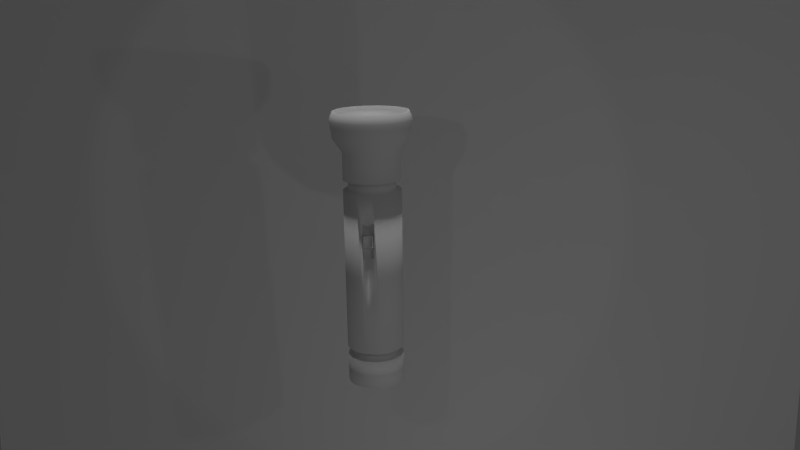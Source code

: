# Source: Linterna.blend  (saved by Blender 2.70.0; exported with 4.5.12 LTS)
import bpy
from mathutils import Matrix  # noqa: F401  (used for matrix-valued properties, if any)

bpy.ops.wm.read_factory_settings(use_empty=True)
scene = bpy.context.scene
scene.name = 'Scene'

# ---- collections
col_collection_1 = bpy.data.collections.new('Collection 1'); scene.collection.children.link(col_collection_1)

# ---- materials (node trees are filled in below, after node groups)
mat_material = bpy.data.materials.new('Material')
mat_material.alpha_threshold = 0.0
mat_material.use_transparent_shadow = False
mat_material.preview_render_type = 'FLAT'
mat_material.roughness = 0.5
mat_material.line_color = (0.0, 0.0, 0.0, 1.0)

# ---- material node trees

# ---- world
world_world = bpy.data.worlds.new('World'); scene.world = world_world
world_world.color = (0.05088, 0.05088, 0.05088)
world_world.use_sun_shadow = False
world_world.sun_shadow_jitter_overblur = 0.0
world_world.cycles.sampling_method = 'MANUAL'
world_world.cycles.sample_map_resolution = 256

# ---- cameras
cam_camera = bpy.data.cameras.new('Camera')
cam_camera.clip_end = 100.0
cam_camera.lens = 35.0
cam_camera.sensor_width = 32.0
cam_camera.sensor_height = 18.0
cam_camera.ortho_scale = 7.314
cam_camera.dof.focus_distance = 0.0
cam_camera.dof.aperture_fstop = 128.0

# ---- lights
light_punto_001 = bpy.data.lights.new('Punto.001', 'POINT')
light_punto_001.transmission_factor = 0.0
light_punto_001.energy = 100.0
light_punto_001.shadow_buffer_clip_start = 0.5
light_punto_001.shadow_soft_size = 0.1
light_punto_001.shadow_maximum_resolution = 0.006
light_punto_001.use_absolute_resolution = True
light_punto_001.cycles.use_multiple_importance_sampling = False
light_sol = bpy.data.lights.new('Sol', 'SUN')
light_sol.transmission_factor = 0.0
light_sol.angle = 0.1993
light_sol.energy = 1.0
light_sol.shadow_buffer_clip_start = 0.5
light_sol.shadow_soft_size = 0.1
light_sol.shadow_cascade_max_distance = 1000.0
light_sol.cycles.use_multiple_importance_sampling = False
light_foco = bpy.data.lights.new('Foco', 'SPOT')
light_foco.transmission_factor = 0.0
light_foco.energy = 100.0
light_foco.shadow_buffer_clip_start = 0.5
light_foco.shadow_soft_size = 0.1
light_foco.shadow_maximum_resolution = 0.006
light_foco.use_absolute_resolution = True
light_foco.cycles.use_multiple_importance_sampling = False
light_punto = bpy.data.lights.new('Punto', 'POINT')
light_punto.transmission_factor = 0.0
light_punto.energy = 100.0
light_punto.shadow_buffer_clip_start = 0.5
light_punto.shadow_soft_size = 0.1
light_punto.shadow_maximum_resolution = 0.006
light_punto.use_absolute_resolution = True
light_punto.cycles.use_multiple_importance_sampling = False

# ---- meshes
me_plano = bpy.data.meshes.new('Plano')
me_plano.from_pydata([(-12.57, -0.3403, -7.554), (9.575, -0.3403, -7.554), (-12.57, 0.9685, 13.74), (9.575, 0.9685, 13.74)], [], [(0, 1, 3, 2)])
me_plano.polygons.foreach_set('use_smooth', [True] * 1)
me_plano.use_remesh_preserve_volume = False
me_plano.use_remesh_preserve_attributes = False
me_plano.use_mirror_vertex_groups = False
me_plano.update()
me_cilindro = bpy.data.meshes.new('Cilindro')
me_cilindro.from_pydata([(0.0, 1.0, -1.0), (0.0, 1.0, 0.003284), (0.1951, 0.9808, -1.0), (0.1951, 0.9808, 0.003284), (0.3827, 0.9239, -1.0), (0.3827, 0.9239, 0.003284), (0.5556, 0.8315, -1.0), (0.5556, 0.8315, 0.003284), (0.7071, 0.7071, -1.0), (0.7071, 0.7071, 0.003284), (0.8315, 0.5556, -1.0), (0.8315, 0.5556, 0.003284), (0.9239, 0.3827, -1.0), (0.9239, 0.3827, 0.003284), (0.9808, 0.1951, -1.0), (0.9808, 0.1951, 0.003284), (1.0, 7.55e-08, -1.0), (1.0, 7.55e-08, 0.003284), (0.9808, -0.1951, -1.0), (0.9808, -0.1951, 0.003284), (0.9239, -0.3827, -1.0), (0.9239, -0.3827, 0.003284), (0.8315, -0.5556, -1.0), (0.8315, -0.5556, 0.003284), (0.7071, -0.7071, -1.0), (0.7071, -0.7071, 0.003284), (0.5556, -0.8315, -1.0), (0.5556, -0.8315, 0.003284), (0.3827, -0.9239, -1.0), (0.3827, -0.9239, 0.003284), (0.1951, -0.9808, -1.0), (0.1951, -0.9808, 0.003284), (-3.258e-07, -1.0, -1.0), (-3.258e-07, -1.0, 0.003284), (-0.1951, -0.9808, -1.0), (-0.1951, -0.9808, 0.003284), (-0.3827, -0.9239, -1.0), (-0.3827, -0.9239, 0.003284), (-0.5556, -0.8315, -1.0), (-0.5556, -0.8315, 0.003284), (-0.7071, -0.7071, -1.0), (-0.7071, -0.7071, 0.003284), (-0.8315, -0.5556, -1.0), (-0.8315, -0.5556, 0.003284), (-0.9239, -0.3827, -1.0), (-0.9239, -0.3827, 0.003284), (-0.9808, -0.1951, -1.0), (-0.9808, -0.1951, 0.003284), (-1.0, 9.656e-07, -1.0), (-1.0, 9.656e-07, 0.003284), (-0.9808, 0.1951, -1.0), (-0.9808, 0.1951, 0.003284), (-0.9239, 0.3827, -1.0), (-0.9239, 0.3827, 0.003284), (-0.8315, 0.5556, -1.0), (-0.8315, 0.5556, 0.003284), (-0.7071, 0.7071, -1.0), (-0.7071, 0.7071, 0.003284), (-0.5556, 0.8315, -1.0), (-0.5556, 0.8315, 0.003284), (-0.3827, 0.9239, -1.0), (-0.3827, 0.9239, 0.003284), (-0.1951, 0.9808, -1.0), (-0.1951, 0.9808, 0.003284), (2.138e-08, 0.8199, 0.003284), (0.16, 0.8042, 0.003284), (0.3138, 0.7575, 0.003284), (0.4555, 0.6818, 0.003284), (0.5798, 0.5798, 0.003284), (0.6818, 0.4555, 0.003284), (0.7575, 0.3138, 0.003284), (0.8042, 0.16, 0.003284), (0.8199, 1.132e-07, 0.003284), (0.8042, -0.16, 0.003284), (0.7575, -0.3138, 0.003284), (0.6818, -0.4555, 0.003284), (0.5798, -0.5798, 0.003284), (0.4555, -0.6818, 0.003284), (0.3138, -0.7575, 0.003284), (0.16, -0.8042, 0.003284), (-2.458e-07, -0.8199, 0.003284), (-0.16, -0.8042, 0.003284), (-0.3138, -0.7575, 0.003284), (-0.4555, -0.6818, 0.003284), (-0.5798, -0.5798, 0.003284), (-0.6818, -0.4555, 0.003284), (-0.7575, -0.3138, 0.003284), (-0.8042, -0.16, 0.003284), (-0.8199, 8.431e-07, 0.003284), (-0.8042, 0.16, 0.003284), (-0.7575, 0.3138, 0.003284), (-0.6818, 0.4555, 0.003284), (-0.5798, 0.5798, 0.003284), (-0.4555, 0.6818, 0.003284), (-0.3138, 0.7575, 0.003284), (-0.16, 0.8042, 0.003284), (2.13e-08, 0.8199, 0.2991), (0.16, 0.8042, 0.2991), (0.3138, 0.7575, 0.2991), (0.4555, 0.6818, 0.2991), (0.5798, 0.5798, 0.2991), (0.6818, 0.4555, 0.2991), (0.7575, 0.3138, 0.2991), (0.8042, 0.16, 0.2991), (0.8199, 1.132e-07, 0.2991), (0.8042, -0.16, 0.2991), (0.7575, -0.3138, 0.2991), (0.6818, -0.4555, 0.2991), (0.5798, -0.5798, 0.2991), (0.4555, -0.6818, 0.2991), (0.3138, -0.7575, 0.2991), (0.16, -0.8042, 0.2991), (-2.459e-07, -0.8199, 0.2991), (-0.16, -0.8042, 0.2991), (-0.3138, -0.7575, 0.2991), (-0.4555, -0.6818, 0.2991), (-0.5798, -0.5798, 0.2991), (-0.6818, -0.4555, 0.2991), (-0.7575, -0.3138, 0.2991), (-0.8042, -0.16, 0.2991), (-0.8199, 8.431e-07, 0.2991), (-0.8042, 0.16, 0.2991), (-0.7575, 0.3138, 0.2991), (-0.6818, 0.4555, 0.2991), (-0.5798, 0.5798, 0.2991), (-0.4555, 0.6818, 0.2991), (-0.3138, 0.7575, 0.2991), (-0.16, 0.8042, 0.2991), (-6.439e-09, 1.009, 0.2991), (0.1969, 0.9897, 0.2991), (0.3862, 0.9323, 0.2991), (0.5606, 0.839, 0.2991), (0.7135, 0.7135, 0.2991), (0.839, 0.5606, 0.2991), (0.9323, 0.3862, 0.2991), (0.9897, 0.1969, 0.2991), (1.009, 6.543e-08, 0.2991), (0.9897, -0.1969, 0.2991), (0.9323, -0.3862, 0.2991), (0.839, -0.5606, 0.2991), (0.7135, -0.7135, 0.2991), (0.5606, -0.839, 0.2991), (0.3862, -0.9323, 0.2991), (0.1969, -0.9897, 0.2991), (-3.352e-07, -1.009, 0.2991), (-0.1969, -0.9897, 0.2991), (-0.3862, -0.9323, 0.2991), (-0.5606, -0.839, 0.2991), (-0.7135, -0.7135, 0.2991), (-0.839, -0.5606, 0.2991), (-0.9323, -0.3862, 0.2991), (-0.9897, -0.1969, 0.2991), (-1.009, 9.636e-07, 0.2991), (-0.9897, 0.1969, 0.2991), (-0.9323, 0.3862, 0.2991), (-0.839, 0.5606, 0.2991), (-0.7135, 0.7135, 0.2991), (-0.5606, 0.839, 0.2991), (-0.3862, 0.9323, 0.2991), (-0.1969, 0.9897, 0.2991), (7.811e-08, 1.009, 5.995), (0.1969, 0.9897, 5.995), (0.3862, 0.9323, 5.995), (0.5606, 0.839, 5.995), (0.7135, 0.7135, 5.995), (0.839, 0.5606, 5.995), (0.9323, 0.3862, 5.995), (0.9897, 0.1969, 5.995), (1.009, 6.543e-08, 5.995), (0.9897, -0.1969, 5.995), (0.9323, -0.3862, 5.995), (0.839, -0.5606, 5.995), (0.7135, -0.7135, 5.995), (0.5606, -0.839, 5.995), (0.3862, -0.9323, 5.995), (0.1969, -0.9897, 5.995), (-2.507e-07, -1.009, 5.995), (-0.1969, -0.9897, 5.995), (-0.3862, -0.9323, 5.995), (-0.5606, -0.839, 5.995), (-0.7135, -0.7135, 5.995), (-0.839, -0.5606, 5.995), (-0.9323, -0.3862, 5.995), (-0.9897, -0.1969, 5.995), (-1.009, 9.636e-07, 5.995), (-0.9897, 0.1969, 5.995), (-0.9323, 0.3862, 5.995), (-0.839, 0.5606, 5.995), (-0.7135, 0.7135, 5.995), (-0.5606, 0.839, 5.995), (-0.3862, 0.9323, 5.995), (-0.1969, 0.9897, 5.995), (1.022e-07, 0.8354, 5.995), (0.163, 0.8193, 5.995), (0.3197, 0.7718, 5.995), (0.4641, 0.6946, 5.995), (0.5907, 0.5907, 5.995), (0.6946, 0.4641, 5.995), (0.7718, 0.3197, 5.995), (0.8193, 0.163, 5.995), (0.8354, 1.08e-07, 5.995), (0.8193, -0.163, 5.995), (0.7718, -0.3197, 5.995), (0.6946, -0.4641, 5.995), (0.5907, -0.5907, 5.995), (0.4641, -0.6946, 5.995), (0.3197, -0.7718, 5.995), (0.163, -0.8193, 5.995), (-1.7e-07, -0.8354, 5.995), (-0.163, -0.8193, 5.995), (-0.3197, -0.7718, 5.995), (-0.4641, -0.6946, 5.995), (-0.5907, -0.5907, 5.995), (-0.6946, -0.4641, 5.995), (-0.7718, -0.3197, 5.995), (-0.8193, -0.163, 5.995), (-0.8354, 8.516e-07, 5.995), (-0.8193, 0.163, 5.995), (-0.7718, 0.3197, 5.995), (-0.6946, 0.4641, 5.995), (-0.5907, 0.5907, 5.995), (-0.4641, 0.6946, 5.995), (-0.3197, 0.7718, 5.995), (-0.163, 0.8193, 5.995), (2.597e-07, 0.8354, 6.356), (0.163, 0.8193, 6.356), (0.3197, 0.7718, 6.356), (0.4641, 0.6946, 6.356), (0.5907, 0.5907, 6.356), (0.6946, 0.4641, 6.356), (0.7718, 0.3197, 6.356), (0.8193, 0.163, 6.356), (0.8354, 1.08e-07, 6.356), (0.8193, -0.163, 6.356), (0.7718, -0.3197, 6.356), (0.6946, -0.4641, 6.356), (0.5907, -0.5907, 6.356), (0.4641, -0.6946, 6.356), (0.3197, -0.7718, 6.356), (0.163, -0.8193, 6.356), (-1.254e-08, -0.8354, 6.356), (-0.163, -0.8193, 6.356), (-0.3197, -0.7718, 6.356), (-0.4641, -0.6946, 6.356), (-0.5907, -0.5907, 6.356), (-0.6946, -0.4641, 6.356), (-0.7718, -0.3197, 6.356), (-0.8193, -0.163, 6.356), (-0.8354, 8.516e-07, 6.356), (-0.8193, 0.163, 6.356), (-0.7718, 0.3197, 6.356), (-0.6946, 0.4641, 6.356), (-0.5907, 0.5907, 6.356), (-0.4641, 0.6946, 6.356), (-0.3197, 0.7718, 6.356), (-0.163, 0.8193, 6.356), (2.463e-07, 1.004, 6.356), (0.1958, 0.9846, 6.356), (0.3842, 0.9274, 6.356), (0.5577, 0.8347, 6.356), (0.7098, 0.7098, 6.356), (0.8347, 0.5577, 6.356), (0.9274, 0.3842, 6.356), (0.9846, 0.1958, 6.356), (1.004, 7.197e-08, 6.356), (0.9846, -0.1958, 6.356), (0.9274, -0.3842, 6.356), (0.8347, -0.5577, 6.356), (0.7098, -0.7098, 6.356), (0.5577, -0.8347, 6.356), (0.3842, -0.9274, 6.356), (0.1958, -0.9846, 6.356), (-8.08e-08, -1.004, 6.356), (-0.1958, -0.9846, 6.356), (-0.3842, -0.9274, 6.356), (-0.5577, -0.8347, 6.356), (-0.7098, -0.7098, 6.356), (-0.8347, -0.5577, 6.356), (-0.9274, -0.3842, 6.356), (-0.9846, -0.1958, 6.356), (-1.004, 9.655e-07, 6.356), (-0.9846, 0.1958, 6.356), (-0.9274, 0.3842, 6.356), (-0.8347, 0.5577, 6.356), (-0.7098, 0.7098, 6.356), (-0.5577, 0.8347, 6.356), (-0.3842, 0.9274, 6.356), (-0.1958, 0.9846, 6.356), (-3.283e-08, 1.004, 7.308), (0.1958, 0.9846, 7.308), (0.3842, 0.9274, 7.308), (0.5577, 0.8347, 7.308), (0.7098, 0.7098, 7.308), (0.8347, 0.5577, 7.308), (0.9274, 0.3842, 7.308), (0.9846, 0.1958, 7.308), (1.004, 7.197e-08, 7.308), (0.9846, -0.1958, 7.308), (0.9274, -0.3842, 7.308), (0.8347, -0.5577, 7.308), (0.7098, -0.7098, 7.308), (0.5577, -0.8347, 7.308), (0.3842, -0.9274, 7.308), (0.1958, -0.9846, 7.308), (-3.599e-07, -1.004, 7.308), (-0.1958, -0.9846, 7.308), (-0.3842, -0.9274, 7.308), (-0.5577, -0.8347, 7.308), (-0.7098, -0.7098, 7.308), (-0.8347, -0.5577, 7.308), (-0.9274, -0.3842, 7.308), (-0.9846, -0.1958, 7.308), (-1.004, 9.655e-07, 7.308), (-0.9846, 0.1958, 7.308), (-0.9274, 0.3842, 7.308), (-0.8347, 0.5577, 7.308), (-0.7098, 0.7098, 7.308), (-0.5577, 0.8347, 7.308), (-0.3842, 0.9274, 7.308), (-0.1958, 0.9846, 7.308), (-5.683e-08, 1.321, 7.777), (0.2577, 1.295, 7.777), (0.5055, 1.22, 7.777), (0.7338, 1.098, 7.777), (0.934, 0.934, 7.777), (1.098, 0.7338, 7.777), (1.22, 0.5055, 7.777), (1.295, 0.2577, 7.777), (1.321, -7.537e-09, 7.777), (1.295, -0.2577, 7.777), (1.22, -0.5055, 7.777), (1.098, -0.7338, 7.777), (0.934, -0.934, 7.777), (0.7338, -1.098, 7.777), (0.5055, -1.22, 7.777), (0.2577, -1.295, 7.777), (-4.872e-07, -1.321, 7.777), (-0.2577, -1.295, 7.777), (-0.5055, -1.22, 7.777), (-0.7338, -1.098, 7.777), (-0.934, -0.934, 7.777), (-1.098, -0.7338, 7.777), (-1.22, -0.5055, 7.777), (-1.295, -0.2577, 7.777), (-1.321, 1.168e-06, 7.777), (-1.295, 0.2577, 7.777), (-1.22, 0.5055, 7.777), (-1.098, 0.7338, 7.777), (-0.934, 0.934, 7.777), (-0.7338, 1.098, 7.777), (-0.5055, 1.22, 7.777), (-0.2577, 1.295, 7.777), (1.378e-07, 1.42, 8.41), (0.277, 1.392, 8.41), (0.5433, 1.312, 8.41), (0.7888, 1.18, 8.41), (1.004, 1.004, 8.41), (1.18, 0.7888, 8.41), (1.312, 0.5433, 8.41), (1.392, 0.277, 8.41), (1.42, -3.236e-08, 8.41), (1.392, -0.277, 8.41), (1.312, -0.5433, 8.41), (1.18, -0.7888, 8.41), (1.004, -1.004, 8.41), (0.7888, -1.18, 8.41), (0.5433, -1.312, 8.41), (0.277, -1.392, 8.41), (-3.248e-07, -1.42, 8.41), (-0.277, -1.392, 8.41), (-0.5433, -1.312, 8.41), (-0.7888, -1.18, 8.41), (-1.004, -1.004, 8.41), (-1.18, -0.7888, 8.41), (-1.312, -0.5433, 8.41), (-1.392, -0.277, 8.41), (-1.42, 1.231e-06, 8.41), (-1.392, 0.277, 8.41), (-1.312, 0.5433, 8.41), (-1.18, 0.7888, 8.41), (-1.004, 1.004, 8.41), (-0.7888, 1.18, 8.41), (-0.5433, 1.312, 8.41), (-0.277, 1.392, 8.41), (1.185e-07, 1.311, 8.688), (0.2558, 1.286, 8.688), (0.5017, 1.211, 8.688), (0.7284, 1.09, 8.688), (0.9271, 0.9271, 8.688), (1.09, 0.7284, 8.688), (1.211, 0.5017, 8.688), (1.286, 0.2558, 8.688), (1.311, -5.34e-09, 8.688), (1.286, -0.2558, 8.688), (1.211, -0.5017, 8.688), (1.09, -0.7284, 8.688), (0.9271, -0.9271, 8.688), (0.7284, -1.09, 8.688), (0.5017, -1.211, 8.688), (0.2558, -1.286, 8.688), (-3.087e-07, -1.311, 8.688), (-0.2558, -1.286, 8.688), (-0.5017, -1.211, 8.688), (-0.7284, -1.09, 8.688), (-0.9271, -0.9271, 8.688), (-1.09, -0.7284, 8.688), (-1.211, -0.5017, 8.688), (-1.286, -0.2558, 8.688), (-1.311, 1.162e-06, 8.688), (-1.286, 0.2558, 8.688), (-1.211, 0.5017, 8.688), (-1.09, 0.7284, 8.688), (-0.9271, 0.9271, 8.688), (-0.7284, 1.09, 8.688), (-0.5017, 1.211, 8.688), (-0.2558, 1.286, 8.688), (1.295e-07, 1.226, 8.688), (0.2392, 1.203, 8.688), (0.4693, 1.133, 8.688), (0.6813, 1.02, 8.688), (0.8671, 0.8671, 8.688), (1.02, 0.6813, 8.688), (1.133, 0.4693, 8.688), (1.203, 0.2392, 8.688), (1.226, 1.403e-08, 8.688), (1.203, -0.2392, 8.688), (1.133, -0.4693, 8.688), (1.02, -0.6813, 8.688), (0.8671, -0.8671, 8.688), (0.6813, -1.02, 8.688), (0.4693, -1.133, 8.688), (0.2392, -1.203, 8.688), (-2.701e-07, -1.226, 8.688), (-0.2392, -1.203, 8.688), (-0.4693, -1.133, 8.688), (-0.6813, -1.02, 8.688), (-0.8671, -0.8671, 8.688), (-1.02, -0.6813, 8.688), (-1.133, -0.4693, 8.688), (-1.203, -0.2392, 8.688), (-1.226, 1.106e-06, 8.688), (-1.203, 0.2392, 8.688), (-1.133, 0.4693, 8.688), (-1.02, 0.6813, 8.688), (-0.8671, 0.8671, 8.688), (-0.6813, 1.02, 8.688), (-0.4693, 1.133, 8.688), (-0.2392, 1.203, 8.688), (1.354e-07, 1.226, 8.58), (0.2392, 1.203, 8.58), (0.4693, 1.133, 8.58), (0.6813, 1.02, 8.58), (0.8671, 0.8671, 8.58), (1.02, 0.6813, 8.58), (1.133, 0.4693, 8.58), (1.203, 0.2392, 8.58), (1.226, 1.403e-08, 8.58), (1.203, -0.2392, 8.58), (1.133, -0.4693, 8.58), (1.02, -0.6813, 8.58), (0.8671, -0.8671, 8.58), (0.6813, -1.02, 8.58), (0.4693, -1.133, 8.58), (0.2392, -1.203, 8.58), (-2.642e-07, -1.226, 8.58), (-0.2392, -1.203, 8.58), (-0.4693, -1.133, 8.58), (-0.6813, -1.02, 8.58), (-0.8671, -0.8671, 8.58), (-1.02, -0.6813, 8.58), (-1.133, -0.4693, 8.58), (-1.203, -0.2392, 8.58), (-1.226, 1.106e-06, 8.58), (-1.203, 0.2392, 8.58), (-1.133, 0.4693, 8.58), (-1.02, 0.6813, 8.58), (-0.8671, 0.8671, 8.58), (-0.6813, 1.02, 8.58), (-0.4693, 1.133, 8.58), (-0.2392, 1.203, 8.58), (-2.653e-07, -1.009, 5.013), (-2.782e-07, -1.009, 3.796), (-0.1969, -0.9897, 3.795), (-0.1969, -0.9897, 5.013), (0.1969, -0.9897, 5.013), (0.1969, -0.9897, 3.796), (-2.653e-07, -0.8972, 5.013), (-2.782e-07, -0.8972, 3.796), (-0.1969, -0.8778, 3.795), (-0.1969, -0.8778, 5.013), (0.1969, -0.8778, 5.013), (0.1969, -0.8778, 3.796), (-0.1683, -1.102, 4.203), (-0.1683, -0.8992, 4.203), (0.1707, -0.8992, 4.203), (0.1707, -1.102, 4.203), (-0.1683, -1.048, 4.605), (-0.1683, -0.8992, 4.605), (0.1707, -0.8992, 4.605), (0.1707, -1.048, 4.605), (-0.1436, -1.098, 4.233), (0.146, -1.098, 4.233), (-0.1436, -1.052, 4.576), (0.146, -1.052, 4.576), (-0.1436, -1.068, 4.233), (0.146, -1.068, 4.233), (-0.1436, -1.023, 4.576), (0.146, -1.023, 4.576)], [], [(0, 1, 3, 2), (2, 3, 5, 4), (4, 5, 7, 6), (6, 7, 9, 8), (8, 9, 11, 10), (10, 11, 13, 12), (12, 13, 15, 14), (14, 15, 17, 16), (16, 17, 19, 18), (18, 19, 21, 20), (20, 21, 23, 22), (22, 23, 25, 24), (24, 25, 27, 26), (26, 27, 29, 28), (28, 29, 31, 30), (30, 31, 33, 32), (32, 33, 35, 34), (34, 35, 37, 36), (36, 37, 39, 38), (38, 39, 41, 40), (40, 41, 43, 42), (42, 43, 45, 44), (44, 45, 47, 46), (46, 47, 49, 48), (48, 49, 51, 50), (50, 51, 53, 52), (52, 53, 55, 54), (54, 55, 57, 56), (56, 57, 59, 58), (58, 59, 61, 60), (61, 59, 93, 94), (62, 63, 1, 0), (60, 61, 63, 62), (0, 2, 4, 6, 8, 10, 12, 14, 16, 18, 20, 22, 24, 26, 28, 30, 32, 34, 36, 38, 40, 42, 44, 46, 48, 50, 52, 54, 56, 58, 60, 62), (94, 93, 125, 126), (53, 51, 89, 90), (45, 43, 85, 86), (37, 35, 81, 82), (3, 1, 64, 65), (29, 27, 77, 78), (13, 11, 69, 70), (21, 19, 73, 74), (5, 3, 65, 66), (59, 57, 92, 93), (51, 49, 88, 89), (43, 41, 84, 85), (35, 33, 80, 81), (19, 17, 72, 73), (27, 25, 76, 77), (11, 9, 68, 69), (1, 63, 95, 64), (57, 55, 91, 92), (49, 47, 87, 88), (41, 39, 83, 84), (9, 7, 67, 68), (33, 31, 79, 80), (17, 15, 71, 72), (25, 23, 75, 76), (63, 61, 94, 95), (55, 53, 90, 91), (47, 45, 86, 87), (39, 37, 82, 83), (23, 21, 74, 75), (7, 5, 66, 67), (31, 29, 78, 79), (15, 13, 70, 71), (126, 125, 157, 158), (90, 89, 121, 122), (86, 85, 117, 118), (82, 81, 113, 114), (70, 69, 101, 102), (66, 65, 97, 98), (78, 77, 109, 110), (74, 73, 105, 106), (95, 94, 126, 127), (91, 90, 122, 123), (87, 86, 118, 119), (83, 82, 114, 115), (75, 74, 106, 107), (71, 70, 102, 103), (67, 66, 98, 99), (79, 78, 110, 111), (64, 95, 127, 96), (92, 91, 123, 124), (88, 87, 119, 120), (84, 83, 115, 116), (80, 79, 111, 112), (76, 75, 107, 108), (72, 71, 103, 104), (68, 67, 99, 100), (93, 92, 124, 125), (89, 88, 120, 121), (85, 84, 116, 117), (81, 80, 112, 113), (65, 64, 96, 97), (77, 76, 108, 109), (73, 72, 104, 105), (69, 68, 100, 101), (158, 157, 189, 190), (122, 121, 153, 154), (118, 117, 149, 150), (114, 113, 145, 146), (98, 97, 129, 130), (110, 109, 141, 142), (106, 105, 137, 138), (102, 101, 133, 134), (127, 126, 158, 159), (123, 122, 154, 155), (119, 118, 150, 151), (115, 114, 146, 147), (103, 102, 134, 135), (99, 98, 130, 131), (111, 110, 142, 143), (107, 106, 138, 139), (96, 127, 159, 128), (124, 123, 155, 156), (120, 119, 151, 152), (116, 115, 147, 148), (108, 107, 139, 140), (104, 103, 135, 136), (100, 99, 131, 132), (112, 111, 143, 144), (125, 124, 156, 157), (121, 120, 152, 153), (117, 116, 148, 149), (113, 112, 144, 145), (109, 108, 140, 141), (105, 104, 136, 137), (101, 100, 132, 133), (97, 96, 128, 129), (190, 189, 221, 222), (154, 153, 185, 186), (150, 149, 181, 182), (146, 145, 482, 483, 177, 178), (142, 141, 173, 174), (138, 137, 169, 170), (134, 133, 165, 166), (130, 129, 161, 162), (159, 158, 190, 191), (155, 154, 186, 187), (151, 150, 182, 183), (147, 146, 178, 179), (131, 130, 162, 163), (143, 142, 174, 175, 484, 485), (139, 138, 170, 171), (135, 134, 166, 167), (128, 159, 191, 160), (156, 155, 187, 188), (152, 151, 183, 184), (148, 147, 179, 180), (136, 135, 167, 168), (132, 131, 163, 164), (485, 484, 490, 491), (140, 139, 171, 172), (157, 156, 188, 189), (153, 152, 184, 185), (149, 148, 180, 181), (484, 480, 486, 490), (141, 140, 172, 173), (137, 136, 168, 169), (133, 132, 164, 165), (129, 128, 160, 161), (222, 221, 253, 254), (186, 185, 217, 218), (182, 181, 213, 214), (178, 177, 209, 210), (174, 173, 205, 206), (170, 169, 201, 202), (166, 165, 197, 198), (162, 161, 193, 194), (191, 190, 222, 223), (187, 186, 218, 219), (183, 182, 214, 215), (179, 178, 210, 211), (175, 174, 206, 207), (171, 170, 202, 203), (167, 166, 198, 199), (163, 162, 194, 195), (160, 191, 223, 192), (188, 187, 219, 220), (184, 183, 215, 216), (180, 179, 211, 212), (164, 163, 195, 196), (176, 175, 207, 208), (172, 171, 203, 204), (168, 167, 199, 200), (189, 188, 220, 221), (185, 184, 216, 217), (181, 180, 212, 213), (177, 176, 208, 209), (169, 168, 200, 201), (165, 164, 196, 197), (161, 160, 192, 193), (173, 172, 204, 205), (254, 253, 285, 286), (218, 217, 249, 250), (214, 213, 245, 246), (210, 209, 241, 242), (202, 201, 233, 234), (198, 197, 229, 230), (194, 193, 225, 226), (206, 205, 237, 238), (223, 222, 254, 255), (219, 218, 250, 251), (215, 214, 246, 247), (211, 210, 242, 243), (207, 206, 238, 239), (203, 202, 234, 235), (199, 198, 230, 231), (195, 194, 226, 227), (192, 223, 255, 224), (220, 219, 251, 252), (216, 215, 247, 248), (212, 211, 243, 244), (208, 207, 239, 240), (204, 203, 235, 236), (200, 199, 231, 232), (196, 195, 227, 228), (221, 220, 252, 253), (217, 216, 248, 249), (213, 212, 244, 245), (209, 208, 240, 241), (197, 196, 228, 229), (193, 192, 224, 225), (205, 204, 236, 237), (201, 200, 232, 233), (286, 285, 317, 318), (250, 249, 281, 282), (246, 245, 277, 278), (242, 241, 273, 274), (230, 229, 261, 262), (226, 225, 257, 258), (238, 237, 269, 270), (234, 233, 265, 266), (255, 254, 286, 287), (251, 250, 282, 283), (247, 246, 278, 279), (243, 242, 274, 275), (235, 234, 266, 267), (231, 230, 262, 263), (227, 226, 258, 259), (239, 238, 270, 271), (224, 255, 287, 256), (252, 251, 283, 284), (248, 247, 279, 280), (244, 243, 275, 276), (240, 239, 271, 272), (236, 235, 267, 268), (232, 231, 263, 264), (228, 227, 259, 260), (253, 252, 284, 285), (249, 248, 280, 281), (245, 244, 276, 277), (241, 240, 272, 273), (225, 224, 256, 257), (237, 236, 268, 269), (233, 232, 264, 265), (229, 228, 260, 261), (318, 317, 349, 350), (282, 281, 313, 314), (278, 277, 309, 310), (274, 273, 305, 306), (258, 257, 289, 290), (270, 269, 301, 302), (266, 265, 297, 298), (262, 261, 293, 294), (287, 286, 318, 319), (283, 282, 314, 315), (279, 278, 310, 311), (275, 274, 306, 307), (263, 262, 294, 295), (259, 258, 290, 291), (271, 270, 302, 303), (267, 266, 298, 299), (256, 287, 319, 288), (284, 283, 315, 316), (280, 279, 311, 312), (276, 275, 307, 308), (268, 267, 299, 300), (264, 263, 295, 296), (260, 259, 291, 292), (272, 271, 303, 304), (285, 284, 316, 317), (281, 280, 312, 313), (277, 276, 308, 309), (273, 272, 304, 305), (269, 268, 300, 301), (265, 264, 296, 297), (261, 260, 292, 293), (257, 256, 288, 289), (350, 349, 381, 382), (314, 313, 345, 346), (310, 309, 341, 342), (306, 305, 337, 338), (302, 301, 333, 334), (298, 297, 329, 330), (294, 293, 325, 326), (290, 289, 321, 322), (319, 318, 350, 351), (315, 314, 346, 347), (311, 310, 342, 343), (307, 306, 338, 339), (291, 290, 322, 323), (303, 302, 334, 335), (299, 298, 330, 331), (295, 294, 326, 327), (288, 319, 351, 320), (316, 315, 347, 348), (312, 311, 343, 344), (308, 307, 339, 340), (296, 295, 327, 328), (292, 291, 323, 324), (304, 303, 335, 336), (300, 299, 331, 332), (317, 316, 348, 349), (313, 312, 344, 345), (309, 308, 340, 341), (305, 304, 336, 337), (301, 300, 332, 333), (297, 296, 328, 329), (293, 292, 324, 325), (289, 288, 320, 321), (382, 381, 413, 414), (346, 345, 377, 378), (342, 341, 373, 374), (338, 337, 369, 370), (334, 333, 365, 366), (330, 329, 361, 362), (326, 325, 357, 358), (322, 321, 353, 354), (351, 350, 382, 383), (347, 346, 378, 379), (343, 342, 374, 375), (339, 338, 370, 371), (335, 334, 366, 367), (331, 330, 362, 363), (327, 326, 358, 359), (323, 322, 354, 355), (320, 351, 383, 352), (348, 347, 379, 380), (344, 343, 375, 376), (340, 339, 371, 372), (324, 323, 355, 356), (336, 335, 367, 368), (332, 331, 363, 364), (328, 327, 359, 360), (349, 348, 380, 381), (345, 344, 376, 377), (341, 340, 372, 373), (337, 336, 368, 369), (329, 328, 360, 361), (325, 324, 356, 357), (321, 320, 352, 353), (333, 332, 364, 365), (414, 413, 445, 446), (378, 377, 409, 410), (374, 373, 405, 406), (370, 369, 401, 402), (362, 361, 393, 394), (358, 357, 389, 390), (354, 353, 385, 386), (366, 365, 397, 398), (383, 382, 414, 415), (379, 378, 410, 411), (375, 374, 406, 407), (371, 370, 402, 403), (367, 366, 398, 399), (363, 362, 394, 395), (359, 358, 390, 391), (355, 354, 386, 387), (352, 383, 415, 384), (380, 379, 411, 412), (376, 375, 407, 408), (372, 371, 403, 404), (368, 367, 399, 400), (364, 363, 395, 396), (360, 359, 391, 392), (356, 355, 387, 388), (381, 380, 412, 413), (377, 376, 408, 409), (373, 372, 404, 405), (369, 368, 400, 401), (357, 356, 388, 389), (353, 352, 384, 385), (365, 364, 396, 397), (361, 360, 392, 393), (446, 445, 477, 478), (410, 409, 441, 442), (406, 405, 437, 438), (402, 401, 433, 434), (386, 385, 417, 418), (398, 397, 429, 430), (394, 393, 425, 426), (390, 389, 421, 422), (415, 414, 446, 447), (411, 410, 442, 443), (407, 406, 438, 439), (403, 402, 434, 435), (391, 390, 422, 423), (387, 386, 418, 419), (399, 398, 430, 431), (395, 394, 426, 427), (384, 415, 447, 416), (412, 411, 443, 444), (408, 407, 439, 440), (404, 403, 435, 436), (396, 395, 427, 428), (392, 391, 423, 424), (388, 387, 419, 420), (400, 399, 431, 432), (413, 412, 444, 445), (409, 408, 440, 441), (405, 404, 436, 437), (401, 400, 432, 433), (397, 396, 428, 429), (393, 392, 424, 425), (389, 388, 420, 421), (385, 384, 416, 417), (449, 448, 479, 478, 477, 476, 475, 474, 473, 472, 471, 470, 469, 468, 467, 466, 465, 464, 463, 462, 461, 460, 459, 458, 457, 456, 455, 454, 453, 452, 451, 450), (442, 441, 473, 474), (438, 437, 469, 470), (434, 433, 465, 466), (430, 429, 461, 462), (426, 425, 457, 458), (422, 421, 453, 454), (418, 417, 449, 450), (447, 446, 478, 479), (443, 442, 474, 475), (439, 438, 470, 471), (435, 434, 466, 467), (419, 418, 450, 451), (431, 430, 462, 463), (427, 426, 458, 459), (423, 422, 454, 455), (416, 447, 479, 448), (444, 443, 475, 476), (440, 439, 471, 472), (436, 435, 467, 468), (424, 423, 455, 456), (420, 419, 451, 452), (432, 431, 463, 464), (428, 427, 459, 460), (445, 444, 476, 477), (441, 440, 472, 473), (437, 436, 468, 469), (433, 432, 464, 465), (429, 428, 460, 461), (425, 424, 456, 457), (421, 420, 452, 453), (417, 416, 448, 449), (480, 484, 175, 176), (144, 143, 485, 481), (483, 480, 176, 177), (145, 144, 481, 482), (487, 491, 490, 486), (488, 487, 486, 489), (482, 481, 487, 488), (480, 483, 489, 486), (483, 482, 488, 489), (481, 485, 491, 487), (496, 497, 493, 492), (497, 498, 494, 493), (498, 499, 495, 494), (495, 499, 503, 501), (492, 493, 494, 495), (499, 498, 497, 496), (503, 502, 506, 507), (492, 495, 501, 500), (499, 496, 502, 503), (496, 492, 500, 502), (507, 506, 504, 505), (501, 503, 507, 505), (502, 500, 504, 506), (500, 501, 505, 504)])
me_cilindro.polygons.foreach_set('use_smooth', [True] * 474)
_uv = me_cilindro.uv_layers.new(name='MapaUV')
_uv.uv.foreach_set('vector', [0.5337, -0.004061, 0.5328, 0.07993, 0.5164, 0.07999, 0.5168, -0.004192, 0.5168, -0.004192, 0.5164, 0.07999, 0.5001, 0.08015, 0.4997, -0.004193, 0.4997, -0.004193, 0.5001, 0.08015, 0.4837, 0.08044, 0.4826, -0.004059, 0.4826, -0.004059, 0.4837, 0.08044, 0.4674, 0.08085, 0.4655, -0.003787, 0.4655, -0.003787, 0.4674, 0.08085, 0.451, 0.08144, 0.4483, -0.003368, 0.4483, -0.003368, 0.451, 0.08144, 0.4347, 0.08225, 0.4311, -0.002796, 0.4311, -0.002796, 0.4347, 0.08225, 0.4183, 0.08345, 0.4138, -0.002062, 0.4138, -0.002062, 0.4183, 0.08345, 0.4013, 0.08545, 0.3964, -0.001166, 0.2919, -0.000568, 0.2876, 0.08149, 0.2718, 0.08011, 0.2759, -0.001418, 0.2759, -0.001418, 0.2718, 0.08011, 0.2561, 0.07942, 0.2594, -0.00222, 0.2594, -0.00222, 0.2561, 0.07942, 0.2403, 0.07907, 0.2428, -0.002888, 0.2428, -0.002888, 0.2403, 0.07907, 0.2244, 0.0789, 0.2262, -0.003417, 0.2262, -0.003417, 0.2244, 0.0789, 0.2084, 0.07885, 0.2096, -0.003808, 0.2096, -0.003808, 0.2084, 0.07885, 0.1923, 0.0789, 0.1928, -0.004065, 0.1928, -0.004065, 0.1923, 0.0789, 0.1761, 0.07905, 0.1761, -0.004193, 0.1761, -0.004193, 0.1761, 0.07905, 0.1599, 0.07928, 0.1592, -0.004192, 0.1592, -0.004192, 0.1599, 0.07928, 0.1437, 0.07962, 0.1424, -0.004065, 0.1424, -0.004065, 0.1437, 0.07962, 0.1275, 0.08007, 0.1254, -0.003808, 0.1254, -0.003808, 0.1275, 0.08007, 0.1112, 0.08062, 0.1085, -0.003416, 0.1085, -0.003416, 0.1112, 0.08062, 0.09494, 0.0813, 0.09143, -0.002883, 0.09143, -0.002883, 0.09494, 0.0813, 0.07867, 0.08213, 0.07435, -0.0022, 0.07435, -0.0022, 0.07867, 0.08213, 0.06239, 0.08319, 0.05721, -0.001357, 0.05721, -0.001357, 0.06239, 0.08319, 0.04599, 0.08463, 0.04002, -0.0003442, 0.04002, -0.0003442, 0.04599, 0.08463, 0.02907, 0.08687, 0.02276, 0.0008364, 0.6676, 0.00191, 0.6615, 0.08481, 0.6456, 0.083, 0.6514, 0.0007313, 0.6514, 0.0007313, 0.6456, 0.083, 0.6298, 0.08191, 0.6347, -0.0003958, 0.6347, -0.0003958, 0.6298, 0.08191, 0.6138, 0.08121, 0.618, -0.001374, 0.618, -0.001374, 0.6138, 0.08121, 0.5978, 0.08071, 0.6012, -0.002199, 0.6012, -0.002199, 0.5978, 0.08071, 0.5817, 0.08035, 0.5844, -0.002874, 0.5844, -0.002874, 0.5817, 0.08035, 0.5654, 0.08011, 0.5676, -0.003405, 0.5654, 0.08011, 0.5817, 0.08035, 0.5812, 0.09693, 0.5651, 0.09678, 0.5507, -0.0038, 0.5491, 0.07997, 0.5328, 0.07993, 0.5337, -0.004061, 0.5676, -0.003405, 0.5654, 0.08011, 0.5491, 0.07997, 0.5507, -0.0038, 0.8233, 0.2757, 0.8384, 0.282, 0.8521, 0.2911, 0.8636, 0.3027, 0.8727, 0.3163, 0.879, 0.3315, 0.8822, 0.3475, 0.8822, 0.3639, 0.879, 0.38, 0.8727, 0.3951, 0.8636, 0.4087, 0.8521, 0.4203, 0.8384, 0.4294, 0.8233, 0.4357, 0.8072, 0.4389, 0.7908, 0.4389, 0.7748, 0.4357, 0.7596, 0.4294, 0.746, 0.4203, 0.7344, 0.4087, 0.7253, 0.3951, 0.7191, 0.38, 0.7159, 0.3639, 0.7159, 0.3475, 0.7191, 0.3315, 0.7253, 0.3163, 0.7344, 0.3027, 0.746, 0.2911, 0.7596, 0.282, 0.7748, 0.2757, 0.7908, 0.2725, 0.8072, 0.2725, 0.5651, 0.09678, 0.5812, 0.09693, 0.5805, 0.127, 0.5644, 0.127, 0.6298, 0.08191, 0.6456, 0.083, 0.644, 0.09836, 0.6288, 0.09782, 0.06239, 0.08319, 0.07867, 0.08213, 0.07947, 0.0987, 0.06356, 0.09969, 0.1275, 0.08007, 0.1437, 0.07962, 0.144, 0.09624, 0.1278, 0.09671, 0.5164, 0.07999, 0.5328, 0.07993, 0.5326, 0.0967, 0.5163, 0.09677, 0.1923, 0.0789, 0.2084, 0.07885, 0.2082, 0.09528, 0.1922, 0.0954, 0.4347, 0.08225, 0.451, 0.08144, 0.4516, 0.09809, 0.4356, 0.09882, 0.2561, 0.07942, 0.2718, 0.08011, 0.2707, 0.09536, 0.2556, 0.09522, 0.5001, 0.08015, 0.5164, 0.07999, 0.5163, 0.09677, 0.5001, 0.09693, 0.5817, 0.08035, 0.5978, 0.08071, 0.5972, 0.09716, 0.5812, 0.09693, 0.6456, 0.083, 0.6615, 0.08481, 0.6582, 0.09942, 0.644, 0.09836, 0.07867, 0.08213, 0.09494, 0.0813, 0.09553, 0.09791, 0.07947, 0.0987, 0.1437, 0.07962, 0.1599, 0.07928, 0.1601, 0.09588, 0.144, 0.09624, 0.2718, 0.08011, 0.2876, 0.08149, 0.2849, 0.096, 0.2707, 0.09536, 0.2084, 0.07885, 0.2244, 0.0789, 0.2242, 0.09522, 0.2082, 0.09528, 0.451, 0.08144, 0.4674, 0.08085, 0.4677, 0.09757, 0.4516, 0.09809, 0.5328, 0.07993, 0.5491, 0.07997, 0.5489, 0.0967, 0.5326, 0.0967, 0.5978, 0.08071, 0.6138, 0.08121, 0.6131, 0.09745, 0.5972, 0.09716, 0.02907, 0.08687, 0.04599, 0.08463, 0.04797, 0.101, 0.03304, 0.103, 0.09494, 0.0813, 0.1112, 0.08062, 0.1117, 0.09726, 0.09553, 0.09791, 0.4674, 0.08085, 0.4837, 0.08044, 0.4838, 0.09719, 0.4677, 0.09757, 0.1599, 0.07928, 0.1761, 0.07905, 0.1762, 0.0956, 0.1601, 0.09588, 0.4013, 0.08545, 0.4183, 0.08345, 0.42, 0.09992, 0.405, 0.1016, 0.2244, 0.0789, 0.2403, 0.07907, 0.24, 0.0952, 0.2242, 0.09522, 0.5491, 0.07997, 0.5654, 0.08011, 0.5651, 0.09678, 0.5489, 0.0967, 0.6138, 0.08121, 0.6298, 0.08191, 0.6288, 0.09782, 0.6131, 0.09745, 0.04599, 0.08463, 0.06239, 0.08319, 0.06356, 0.09969, 0.04797, 0.101, 0.1112, 0.08062, 0.1275, 0.08007, 0.1278, 0.09671, 0.1117, 0.09726, 0.2403, 0.07907, 0.2561, 0.07942, 0.2556, 0.09522, 0.24, 0.0952, 0.4837, 0.08044, 0.5001, 0.08015, 0.5001, 0.09693, 0.4838, 0.09719, 0.1761, 0.07905, 0.1923, 0.0789, 0.1922, 0.0954, 0.1762, 0.0956, 0.4183, 0.08345, 0.4347, 0.08225, 0.4356, 0.09882, 0.42, 0.09992, 0.5644, 0.127, 0.5805, 0.127, 0.5803, 0.1443, 0.5643, 0.1444, 0.6288, 0.09782, 0.644, 0.09836, 0.6435, 0.1265, 0.6281, 0.1269, 0.06356, 0.09969, 0.07947, 0.0987, 0.08033, 0.1284, 0.06459, 0.1289, 0.1278, 0.09671, 0.144, 0.09624, 0.1444, 0.1263, 0.1284, 0.1268, 0.4356, 0.09882, 0.4516, 0.09809, 0.4518, 0.1278, 0.4361, 0.1281, 0.5001, 0.09693, 0.5163, 0.09677, 0.516, 0.1271, 0.4999, 0.1272, 0.1922, 0.0954, 0.2082, 0.09528, 0.2081, 0.1251, 0.1921, 0.1252, 0.2556, 0.09522, 0.2707, 0.09536, 0.271, 0.1234, 0.2556, 0.1241, 0.5489, 0.0967, 0.5651, 0.09678, 0.5644, 0.127, 0.5483, 0.127, 0.6131, 0.09745, 0.6288, 0.09782, 0.6281, 0.1269, 0.6124, 0.127, 0.04797, 0.101, 0.06356, 0.09969, 0.06459, 0.1289, 0.04928, 0.1293, 0.1117, 0.09726, 0.1278, 0.09671, 0.1284, 0.1268, 0.1123, 0.1273, 0.24, 0.0952, 0.2556, 0.09522, 0.2556, 0.1241, 0.2399, 0.1246, 0.42, 0.09992, 0.4356, 0.09882, 0.4361, 0.1281, 0.4208, 0.1283, 0.4838, 0.09719, 0.5001, 0.09693, 0.4999, 0.1272, 0.4838, 0.1274, 0.1762, 0.0956, 0.1922, 0.0954, 0.1921, 0.1252, 0.1764, 0.1256, 0.5326, 0.0967, 0.5489, 0.0967, 0.5483, 0.127, 0.5322, 0.127, 0.5972, 0.09716, 0.6131, 0.09745, 0.6124, 0.127, 0.5965, 0.127, 0.03304, 0.103, 0.04797, 0.101, 0.04928, 0.1293, 0.035, 0.1293, 0.09553, 0.09791, 0.1117, 0.09726, 0.1123, 0.1273, 0.09628, 0.1278, 0.1601, 0.09588, 0.1762, 0.0956, 0.1764, 0.1256, 0.1602, 0.1259, 0.2242, 0.09522, 0.24, 0.0952, 0.2399, 0.1246, 0.224, 0.1249, 0.405, 0.1016, 0.42, 0.09992, 0.4208, 0.1283, 0.4065, 0.128, 0.4677, 0.09757, 0.4838, 0.09719, 0.4838, 0.1274, 0.4678, 0.1276, 0.5812, 0.09693, 0.5972, 0.09716, 0.5965, 0.127, 0.5805, 0.127, 0.644, 0.09836, 0.6582, 0.09942, 0.6583, 0.1255, 0.6435, 0.1265, 0.07947, 0.0987, 0.09553, 0.09791, 0.09628, 0.1278, 0.08033, 0.1284, 0.144, 0.09624, 0.1601, 0.09588, 0.1602, 0.1259, 0.1444, 0.1263, 0.5163, 0.09677, 0.5326, 0.0967, 0.5322, 0.127, 0.516, 0.1271, 0.2082, 0.09528, 0.2242, 0.09522, 0.224, 0.1249, 0.2081, 0.1251, 0.2707, 0.09536, 0.2849, 0.096, 0.2858, 0.122, 0.271, 0.1234, 0.4516, 0.09809, 0.4677, 0.09757, 0.4678, 0.1276, 0.4518, 0.1278, 0.5643, 0.1444, 0.5803, 0.1443, 0.5839, 0.594, 0.5677, 0.5943, 0.6281, 0.1269, 0.6435, 0.1265, 0.6445, 0.1435, 0.6284, 0.144, 0.06459, 0.1289, 0.08033, 0.1284, 0.08056, 0.1454, 0.06459, 0.1456, 0.1284, 0.1268, 0.1444, 0.1263, 0.145, 0.1434, 0.1288, 0.144, 0.4999, 0.1272, 0.516, 0.1271, 0.5159, 0.1445, 0.4998, 0.1446, 0.1921, 0.1252, 0.2081, 0.1251, 0.208, 0.1422, 0.1919, 0.1423, 0.2556, 0.1241, 0.271, 0.1234, 0.2725, 0.1404, 0.2562, 0.1412, 0.4361, 0.1281, 0.4518, 0.1278, 0.4517, 0.1448, 0.4358, 0.1448, 0.5483, 0.127, 0.5644, 0.127, 0.5643, 0.1444, 0.5482, 0.1444, 0.6124, 0.127, 0.6281, 0.1269, 0.6284, 0.144, 0.6124, 0.1442, 0.04928, 0.1293, 0.06459, 0.1289, 0.06459, 0.1456, 0.04867, 0.1455, 0.1123, 0.1273, 0.1284, 0.1268, 0.1288, 0.144, 0.1127, 0.1445, 0.4208, 0.1283, 0.4361, 0.1281, 0.4358, 0.1448, 0.4199, 0.1444, 0.4838, 0.1274, 0.4999, 0.1272, 0.4998, 0.1446, 0.4837, 0.1447, 0.1764, 0.1256, 0.1921, 0.1252, 0.1919, 0.1423, 0.1769, 0.1427, 0.2399, 0.1246, 0.2556, 0.1241, 0.2562, 0.1412, 0.2402, 0.1417, 0.5322, 0.127, 0.5483, 0.127, 0.5482, 0.1444, 0.532, 0.1444, 0.5965, 0.127, 0.6124, 0.127, 0.6124, 0.1442, 0.5964, 0.1443, 0.035, 0.1293, 0.04928, 0.1293, 0.04867, 0.1455, 0.0328, 0.1448, 0.09628, 0.1278, 0.1123, 0.1273, 0.1127, 0.1445, 0.09659, 0.145, 0.224, 0.1249, 0.2399, 0.1246, 0.2402, 0.1417, 0.2241, 0.142, 0.4065, 0.128, 0.4208, 0.1283, 0.4199, 0.1444, 0.4041, 0.1436, 0.4678, 0.1276, 0.4838, 0.1274, 0.4837, 0.1447, 0.4677, 0.1448, 0.1602, 0.1259, 0.1764, 0.1256, 0.1769, 0.1427, 0.16, 0.1431, 0.5805, 0.127, 0.5965, 0.127, 0.5964, 0.1443, 0.5803, 0.1443, 0.6435, 0.1265, 0.6583, 0.1255, 0.6612, 0.1423, 0.6445, 0.1435, 0.08033, 0.1284, 0.09628, 0.1278, 0.09659, 0.145, 0.08056, 0.1454, 0.1444, 0.1263, 0.1602, 0.1259, 0.16, 0.1431, 0.145, 0.1434, 0.2081, 0.1251, 0.224, 0.1249, 0.2241, 0.142, 0.208, 0.1422, 0.271, 0.1234, 0.2858, 0.122, 0.2892, 0.1388, 0.2725, 0.1404, 0.4518, 0.1278, 0.4678, 0.1276, 0.4677, 0.1448, 0.4517, 0.1448, 0.516, 0.1271, 0.5322, 0.127, 0.532, 0.1444, 0.5159, 0.1445, 0.5677, 0.5943, 0.5839, 0.594, 0.5841, 0.6098, 0.5678, 0.6102, 0.6284, 0.144, 0.6445, 0.1435, 0.6475, 0.5929, 0.6317, 0.5929, 0.06459, 0.1456, 0.08056, 0.1454, 0.08971, 0.5986, 0.07346, 0.5987, 0.1288, 0.144, 0.145, 0.1434, 0.1503, 0.4383, 0.1517, 0.5129, 0.1546, 0.5979, 0.1387, 0.5983, 0.1919, 0.1423, 0.208, 0.1422, 0.2207, 0.5961, 0.2044, 0.5968, 0.2562, 0.1412, 0.2725, 0.1404, 0.285, 0.5936, 0.2691, 0.594, 0.4358, 0.1448, 0.4517, 0.1448, 0.454, 0.5941, 0.4379, 0.594, 0.4998, 0.1446, 0.5159, 0.1445, 0.5189, 0.5947, 0.5026, 0.5946, 0.5482, 0.1444, 0.5643, 0.1444, 0.5677, 0.5943, 0.5515, 0.5945, 0.6124, 0.1442, 0.6284, 0.144, 0.6317, 0.5929, 0.6159, 0.5932, 0.04867, 0.1455, 0.06459, 0.1456, 0.07346, 0.5987, 0.05712, 0.5991, 0.1127, 0.1445, 0.1288, 0.144, 0.1387, 0.5983, 0.1223, 0.5985, 0.4837, 0.1447, 0.4998, 0.1446, 0.5026, 0.5946, 0.4863, 0.5945, 0.1769, 0.1427, 0.1919, 0.1423, 0.2044, 0.5968, 0.1883, 0.5973, 0.1874, 0.5118, 0.1851, 0.4379, 0.2402, 0.1417, 0.2562, 0.1412, 0.2691, 0.594, 0.2531, 0.5946, 0.4199, 0.1444, 0.4358, 0.1448, 0.4379, 0.594, 0.4217, 0.5941, 0.532, 0.1444, 0.5482, 0.1444, 0.5515, 0.5945, 0.5352, 0.5947, 0.5964, 0.1443, 0.6124, 0.1442, 0.6159, 0.5932, 0.6, 0.5936, 0.0328, 0.1448, 0.04867, 0.1455, 0.05712, 0.5991, 0.04032, 0.6002, 0.09659, 0.145, 0.1127, 0.1445, 0.1223, 0.5985, 0.106, 0.5985, 0.4041, 0.1436, 0.4199, 0.1444, 0.4217, 0.5941, 0.4051, 0.5949, 0.4677, 0.1448, 0.4837, 0.1447, 0.4863, 0.5945, 0.4701, 0.5943, 0.1851, 0.4379, 0.1874, 0.5118, 0.1795, 0.5043, 0.1798, 0.4445, 0.2241, 0.142, 0.2402, 0.1417, 0.2531, 0.5946, 0.237, 0.5953, 0.5803, 0.1443, 0.5964, 0.1443, 0.6, 0.5936, 0.5839, 0.594, 0.6445, 0.1435, 0.6612, 0.1423, 0.6631, 0.5935, 0.6475, 0.5929, 0.08056, 0.1454, 0.09659, 0.145, 0.106, 0.5985, 0.08971, 0.5986, 0.1874, 0.5118, 0.168, 0.5156, 0.1674, 0.5084, 0.1795, 0.5043, 0.208, 0.1422, 0.2241, 0.142, 0.237, 0.5953, 0.2207, 0.5961, 0.2725, 0.1404, 0.2892, 0.1388, 0.3007, 0.5939, 0.285, 0.5936, 0.4517, 0.1448, 0.4677, 0.1448, 0.4701, 0.5943, 0.454, 0.5941, 0.5159, 0.1445, 0.532, 0.1444, 0.5352, 0.5947, 0.5189, 0.5947, 0.5678, 0.6102, 0.5841, 0.6098, 0.5851, 0.6467, 0.5684, 0.6474, 0.6317, 0.5929, 0.6475, 0.5929, 0.647, 0.6075, 0.6318, 0.608, 0.07346, 0.5987, 0.08971, 0.5986, 0.08962, 0.6144, 0.0736, 0.6144, 0.1387, 0.5983, 0.1546, 0.5979, 0.1551, 0.6141, 0.1387, 0.6144, 0.2044, 0.5968, 0.2207, 0.5961, 0.2213, 0.612, 0.2049, 0.6128, 0.2691, 0.594, 0.285, 0.5936, 0.2849, 0.6083, 0.2696, 0.6092, 0.4379, 0.594, 0.454, 0.5941, 0.4536, 0.6098, 0.4377, 0.6096, 0.5026, 0.5946, 0.5189, 0.5947, 0.5187, 0.6107, 0.5023, 0.6106, 0.5515, 0.5945, 0.5677, 0.5943, 0.5678, 0.6102, 0.5515, 0.6105, 0.6159, 0.5932, 0.6317, 0.5929, 0.6318, 0.608, 0.6162, 0.6086, 0.05712, 0.5991, 0.07346, 0.5987, 0.0736, 0.6144, 0.05793, 0.6147, 0.1223, 0.5985, 0.1387, 0.5983, 0.1387, 0.6144, 0.1222, 0.6145, 0.1883, 0.5973, 0.2044, 0.5968, 0.2049, 0.6128, 0.1885, 0.6134, 0.2531, 0.5946, 0.2691, 0.594, 0.2696, 0.6092, 0.2538, 0.6102, 0.4217, 0.5941, 0.4379, 0.594, 0.4377, 0.6096, 0.4222, 0.6095, 0.4863, 0.5945, 0.5026, 0.5946, 0.5023, 0.6106, 0.4859, 0.6104, 0.5352, 0.5947, 0.5515, 0.5945, 0.5515, 0.6105, 0.5351, 0.6107, 0.6, 0.5936, 0.6159, 0.5932, 0.6162, 0.6086, 0.6002, 0.6093, 0.04032, 0.6002, 0.05712, 0.5991, 0.05793, 0.6147, 0.0429, 0.6156, 0.106, 0.5985, 0.1223, 0.5985, 0.1222, 0.6145, 0.1059, 0.6145, 0.4701, 0.5943, 0.4863, 0.5945, 0.4859, 0.6104, 0.4697, 0.6102, 0.1721, 0.5976, 0.1883, 0.5973, 0.1885, 0.6134, 0.172, 0.6138, 0.237, 0.5953, 0.2531, 0.5946, 0.2538, 0.6102, 0.2376, 0.6111, 0.4051, 0.5949, 0.4217, 0.5941, 0.4222, 0.6095, 0.4073, 0.61, 0.5839, 0.594, 0.6, 0.5936, 0.6002, 0.6093, 0.5841, 0.6098, 0.6475, 0.5929, 0.6631, 0.5935, 0.6611, 0.6074, 0.647, 0.6075, 0.08971, 0.5986, 0.106, 0.5985, 0.1059, 0.6145, 0.08962, 0.6144, 0.1546, 0.5979, 0.1721, 0.5976, 0.172, 0.6138, 0.1551, 0.6141, 0.285, 0.5936, 0.3007, 0.5939, 0.2992, 0.6079, 0.2849, 0.6083, 0.454, 0.5941, 0.4701, 0.5943, 0.4697, 0.6102, 0.4536, 0.6098, 0.5189, 0.5947, 0.5352, 0.5947, 0.5351, 0.6107, 0.5187, 0.6107, 0.2207, 0.5961, 0.237, 0.5953, 0.2376, 0.6111, 0.2213, 0.612, 0.5684, 0.6474, 0.5851, 0.6467, 0.5858, 0.6626, 0.5689, 0.6634, 0.6318, 0.608, 0.647, 0.6075, 0.6492, 0.641, 0.6337, 0.6429, 0.0736, 0.6144, 0.08962, 0.6144, 0.08844, 0.6507, 0.07238, 0.65, 0.1387, 0.6144, 0.1551, 0.6141, 0.1553, 0.6518, 0.1384, 0.6519, 0.2696, 0.6092, 0.2849, 0.6083, 0.288, 0.6422, 0.2724, 0.6445, 0.4377, 0.6096, 0.4536, 0.6098, 0.4516, 0.646, 0.4356, 0.6449, 0.5023, 0.6106, 0.5187, 0.6107, 0.518, 0.6482, 0.5012, 0.648, 0.2049, 0.6128, 0.2213, 0.612, 0.2231, 0.6492, 0.2063, 0.6502, 0.5515, 0.6105, 0.5678, 0.6102, 0.5684, 0.6474, 0.5517, 0.6479, 0.6162, 0.6086, 0.6318, 0.608, 0.6337, 0.6429, 0.6178, 0.6445, 0.05793, 0.6147, 0.0736, 0.6144, 0.07238, 0.65, 0.0569, 0.649, 0.1222, 0.6145, 0.1387, 0.6144, 0.1384, 0.6519, 0.1215, 0.6517, 0.1885, 0.6134, 0.2049, 0.6128, 0.2063, 0.6502, 0.1893, 0.651, 0.2538, 0.6102, 0.2696, 0.6092, 0.2724, 0.6445, 0.2562, 0.6464, 0.4222, 0.6095, 0.4377, 0.6096, 0.4356, 0.6449, 0.4202, 0.6436, 0.4859, 0.6104, 0.5023, 0.6106, 0.5012, 0.648, 0.4845, 0.6475, 0.5351, 0.6107, 0.5515, 0.6105, 0.5517, 0.6479, 0.5348, 0.6482, 0.6002, 0.6093, 0.6162, 0.6086, 0.6178, 0.6445, 0.6016, 0.6457, 0.0429, 0.6156, 0.05793, 0.6147, 0.0569, 0.649, 0.04249, 0.6474, 0.1059, 0.6145, 0.1222, 0.6145, 0.1215, 0.6517, 0.1049, 0.6513, 0.172, 0.6138, 0.1885, 0.6134, 0.1893, 0.651, 0.1723, 0.6515, 0.2376, 0.6111, 0.2538, 0.6102, 0.2562, 0.6464, 0.2398, 0.6479, 0.4073, 0.61, 0.4222, 0.6095, 0.4202, 0.6436, 0.4059, 0.6415, 0.4697, 0.6102, 0.4859, 0.6104, 0.4845, 0.6475, 0.468, 0.6468, 0.5841, 0.6098, 0.6002, 0.6093, 0.6016, 0.6457, 0.5851, 0.6467, 0.647, 0.6075, 0.6611, 0.6074, 0.6638, 0.6386, 0.6492, 0.641, 0.08962, 0.6144, 0.1059, 0.6145, 0.1049, 0.6513, 0.08844, 0.6507, 0.1551, 0.6141, 0.172, 0.6138, 0.1723, 0.6515, 0.1553, 0.6518, 0.4536, 0.6098, 0.4697, 0.6102, 0.468, 0.6468, 0.4516, 0.646, 0.5187, 0.6107, 0.5351, 0.6107, 0.5348, 0.6482, 0.518, 0.6482, 0.2213, 0.612, 0.2376, 0.6111, 0.2398, 0.6479, 0.2231, 0.6492, 0.2849, 0.6083, 0.2992, 0.6079, 0.3029, 0.6393, 0.288, 0.6422, 0.5689, 0.6634, 0.5858, 0.6626, 0.5925, 0.7479, 0.5736, 0.7495, 0.6337, 0.6429, 0.6492, 0.641, 0.6516, 0.6559, 0.6354, 0.6581, 0.07238, 0.65, 0.08844, 0.6507, 0.08745, 0.6662, 0.07109, 0.665, 0.1384, 0.6519, 0.1553, 0.6518, 0.1553, 0.668, 0.1381, 0.668, 0.4356, 0.6449, 0.4516, 0.646, 0.4504, 0.6613, 0.4341, 0.6598, 0.5012, 0.648, 0.518, 0.6482, 0.5177, 0.6643, 0.5007, 0.664, 0.2063, 0.6502, 0.2231, 0.6492, 0.2241, 0.6652, 0.207, 0.6664, 0.2724, 0.6445, 0.288, 0.6422, 0.2908, 0.6573, 0.2744, 0.6599, 0.5517, 0.6479, 0.5684, 0.6474, 0.5689, 0.6634, 0.5519, 0.664, 0.6178, 0.6445, 0.6337, 0.6429, 0.6354, 0.6581, 0.6191, 0.6599, 0.0569, 0.649, 0.07238, 0.65, 0.07109, 0.665, 0.05507, 0.6633, 0.1215, 0.6517, 0.1384, 0.6519, 0.1381, 0.668, 0.121, 0.6677, 0.2562, 0.6464, 0.2724, 0.6445, 0.2744, 0.6599, 0.2578, 0.662, 0.4202, 0.6436, 0.4356, 0.6449, 0.4341, 0.6598, 0.4181, 0.6578, 0.4845, 0.6475, 0.5012, 0.648, 0.5007, 0.664, 0.4837, 0.6634, 0.1893, 0.651, 0.2063, 0.6502, 0.207, 0.6664, 0.1898, 0.6672, 0.5348, 0.6482, 0.5517, 0.6479, 0.5519, 0.664, 0.5348, 0.6643, 0.6016, 0.6457, 0.6178, 0.6445, 0.6191, 0.6599, 0.6026, 0.6614, 0.04249, 0.6474, 0.0569, 0.649, 0.05507, 0.6633, 0.0391, 0.6608, 0.1049, 0.6513, 0.1215, 0.6517, 0.121, 0.6677, 0.1041, 0.6671, 0.1723, 0.6515, 0.1893, 0.651, 0.1898, 0.6672, 0.1725, 0.6678, 0.2398, 0.6479, 0.2562, 0.6464, 0.2578, 0.662, 0.2411, 0.6638, 0.4059, 0.6415, 0.4202, 0.6436, 0.4181, 0.6578, 0.4019, 0.6552, 0.468, 0.6468, 0.4845, 0.6475, 0.4837, 0.6634, 0.4669, 0.6625, 0.5851, 0.6467, 0.6016, 0.6457, 0.6026, 0.6614, 0.5858, 0.6626, 0.6492, 0.641, 0.6638, 0.6386, 0.6679, 0.6527, 0.6516, 0.6559, 0.08844, 0.6507, 0.1049, 0.6513, 0.1041, 0.6671, 0.08745, 0.6662, 0.1553, 0.6518, 0.1723, 0.6515, 0.1725, 0.6678, 0.1553, 0.668, 0.518, 0.6482, 0.5348, 0.6482, 0.5348, 0.6643, 0.5177, 0.6643, 0.2231, 0.6492, 0.2398, 0.6479, 0.2411, 0.6638, 0.2241, 0.6652, 0.288, 0.6422, 0.3029, 0.6393, 0.3075, 0.6537, 0.2908, 0.6573, 0.4516, 0.646, 0.468, 0.6468, 0.4669, 0.6625, 0.4504, 0.6613, 0.5736, 0.7495, 0.5925, 0.7479, 0.5977, 0.7984, 0.577, 0.8003, 0.6354, 0.6581, 0.6516, 0.6559, 0.6651, 0.7359, 0.6477, 0.7398, 0.07109, 0.665, 0.08745, 0.6662, 0.08, 0.75, 0.06203, 0.7473, 0.1381, 0.668, 0.1553, 0.668, 0.1552, 0.7554, 0.1361, 0.7548, 0.5007, 0.664, 0.5177, 0.6643, 0.5165, 0.7508, 0.4975, 0.7501, 0.207, 0.6664, 0.2241, 0.6652, 0.2321, 0.7518, 0.213, 0.7535, 0.2744, 0.6599, 0.2908, 0.6573, 0.3058, 0.7387, 0.288, 0.7429, 0.4341, 0.6598, 0.4504, 0.6613, 0.4418, 0.7447, 0.424, 0.7419, 0.5519, 0.664, 0.5689, 0.6634, 0.5736, 0.7495, 0.5546, 0.7505, 0.6191, 0.6599, 0.6354, 0.6581, 0.6477, 0.7398, 0.6297, 0.7431, 0.05507, 0.6633, 0.07109, 0.665, 0.06203, 0.7473, 0.04463, 0.7441, 0.121, 0.6677, 0.1381, 0.668, 0.1361, 0.7548, 0.1171, 0.7538, 0.4181, 0.6578, 0.4341, 0.6598, 0.424, 0.7419, 0.4067, 0.7384, 0.4837, 0.6634, 0.5007, 0.664, 0.4975, 0.7501, 0.4787, 0.7489, 0.1898, 0.6672, 0.207, 0.6664, 0.213, 0.7535, 0.1938, 0.7547, 0.2578, 0.662, 0.2744, 0.6599, 0.288, 0.7429, 0.2698, 0.7465, 0.5348, 0.6643, 0.5519, 0.664, 0.5546, 0.7505, 0.5355, 0.7509, 0.6026, 0.6614, 0.6191, 0.6599, 0.6297, 0.7431, 0.6112, 0.7458, 0.0391, 0.6608, 0.05507, 0.6633, 0.04463, 0.7441, 0.02805, 0.7402, 0.1041, 0.6671, 0.121, 0.6677, 0.1171, 0.7538, 0.0984, 0.7522, 0.2411, 0.6638, 0.2578, 0.662, 0.2698, 0.7465, 0.2511, 0.7494, 0.4019, 0.6552, 0.4181, 0.6578, 0.4067, 0.7384, 0.3902, 0.7344, 0.4669, 0.6625, 0.4837, 0.6634, 0.4787, 0.7489, 0.4601, 0.7471, 0.1725, 0.6678, 0.1898, 0.6672, 0.1938, 0.7547, 0.1745, 0.7553, 0.5858, 0.6626, 0.6026, 0.6614, 0.6112, 0.7458, 0.5925, 0.7479, 0.6516, 0.6559, 0.6679, 0.6527, 0.6816, 0.7315, 0.6651, 0.7359, 0.08745, 0.6662, 0.1041, 0.6671, 0.0984, 0.7522, 0.08, 0.75, 0.1553, 0.668, 0.1725, 0.6678, 0.1745, 0.7553, 0.1552, 0.7554, 0.2241, 0.6652, 0.2411, 0.6638, 0.2511, 0.7494, 0.2321, 0.7518, 0.2908, 0.6573, 0.3075, 0.6537, 0.3225, 0.734, 0.3058, 0.7387, 0.4504, 0.6613, 0.4669, 0.6625, 0.4601, 0.7471, 0.4418, 0.7447, 0.5177, 0.6643, 0.5348, 0.6643, 0.5355, 0.7509, 0.5165, 0.7508, 0.577, 0.8003, 0.5977, 0.7984, 0.6035, 0.8499, 0.5808, 0.8518, 0.6477, 0.7398, 0.6651, 0.7359, 0.6794, 0.7826, 0.6591, 0.7879, 0.06203, 0.7473, 0.08, 0.75, 0.07153, 0.7985, 0.05145, 0.7945, 0.1361, 0.7548, 0.1552, 0.7554, 0.1539, 0.8065, 0.133, 0.8056, 0.213, 0.7535, 0.2321, 0.7518, 0.2377, 0.8028, 0.2168, 0.8049, 0.288, 0.7429, 0.3058, 0.7387, 0.3207, 0.7863, 0.3001, 0.7919, 0.424, 0.7419, 0.4418, 0.7447, 0.4329, 0.7929, 0.4129, 0.7887, 0.4975, 0.7501, 0.5165, 0.7508, 0.5147, 0.8015, 0.494, 0.8005, 0.5546, 0.7505, 0.5736, 0.7495, 0.577, 0.8003, 0.5562, 0.8014, 0.6297, 0.7431, 0.6477, 0.7398, 0.6591, 0.7879, 0.6388, 0.7923, 0.04463, 0.7441, 0.06203, 0.7473, 0.05145, 0.7945, 0.03157, 0.7895, 0.1171, 0.7538, 0.1361, 0.7548, 0.133, 0.8056, 0.1124, 0.804, 0.4787, 0.7489, 0.4975, 0.7501, 0.494, 0.8005, 0.4735, 0.7987, 0.1938, 0.7547, 0.213, 0.7535, 0.2168, 0.8049, 0.1958, 0.8061, 0.2698, 0.7465, 0.288, 0.7429, 0.3001, 0.7919, 0.2794, 0.7964, 0.4067, 0.7384, 0.424, 0.7419, 0.4129, 0.7887, 0.3932, 0.7836, 0.5355, 0.7509, 0.5546, 0.7505, 0.5562, 0.8014, 0.5354, 0.8018, 0.6112, 0.7458, 0.6297, 0.7431, 0.6388, 0.7923, 0.6183, 0.7958, 0.02805, 0.7402, 0.04463, 0.7441, 0.03157, 0.7895, 0.01178, 0.7834, 0.0984, 0.7522, 0.1171, 0.7538, 0.1124, 0.804, 0.09184, 0.8016, 0.3902, 0.7344, 0.4067, 0.7384, 0.3932, 0.7836, 0.3735, 0.7773, 0.4601, 0.7471, 0.4787, 0.7489, 0.4735, 0.7987, 0.4531, 0.7962, 0.1745, 0.7553, 0.1938, 0.7547, 0.1958, 0.8061, 0.1748, 0.8067, 0.2511, 0.7494, 0.2698, 0.7465, 0.2794, 0.7964, 0.2586, 0.8, 0.5925, 0.7479, 0.6112, 0.7458, 0.6183, 0.7958, 0.5977, 0.7984, 0.6651, 0.7359, 0.6816, 0.7315, 0.6998, 0.7759, 0.6794, 0.7826, 0.08, 0.75, 0.0984, 0.7522, 0.09184, 0.8016, 0.07153, 0.7985, 0.1552, 0.7554, 0.1745, 0.7553, 0.1748, 0.8067, 0.1539, 0.8065, 0.2321, 0.7518, 0.2511, 0.7494, 0.2586, 0.8, 0.2377, 0.8028, 0.3058, 0.7387, 0.3225, 0.734, 0.3414, 0.7794, 0.3207, 0.7863, 0.4418, 0.7447, 0.4601, 0.7471, 0.4531, 0.7962, 0.4329, 0.7929, 0.5165, 0.7508, 0.5355, 0.7509, 0.5354, 0.8018, 0.5147, 0.8015, 0.8427, 0.2722, 0.8157, 0.2669, 0.8234, 0.2404, 0.8451, 0.2447, 0.6591, 0.7879, 0.6794, 0.7826, 0.6936, 0.8327, 0.6712, 0.8385, 0.05145, 0.7945, 0.07153, 0.7985, 0.0626, 0.8488, 0.04046, 0.8444, 0.133, 0.8056, 0.1539, 0.8065, 0.1525, 0.8582, 0.1298, 0.8571, 0.2168, 0.8049, 0.2377, 0.8028, 0.2439, 0.8549, 0.2209, 0.857, 0.3001, 0.7919, 0.3207, 0.7863, 0.3353, 0.8373, 0.3126, 0.8432, 0.4129, 0.7887, 0.4329, 0.7929, 0.4236, 0.843, 0.4015, 0.8384, 0.494, 0.8005, 0.5147, 0.8015, 0.513, 0.8529, 0.4905, 0.8516, 0.5562, 0.8014, 0.577, 0.8003, 0.5808, 0.8518, 0.5582, 0.853, 0.6388, 0.7923, 0.6591, 0.7879, 0.6712, 0.8385, 0.6487, 0.8432, 0.03157, 0.7895, 0.05145, 0.7945, 0.04046, 0.8444, 0.01848, 0.8391, 0.1124, 0.804, 0.133, 0.8056, 0.1298, 0.8571, 0.1073, 0.8552, 0.1958, 0.8061, 0.2168, 0.8049, 0.2209, 0.857, 0.198, 0.8582, 0.2794, 0.7964, 0.3001, 0.7919, 0.3126, 0.8432, 0.2897, 0.8481, 0.3932, 0.7836, 0.4129, 0.7887, 0.4015, 0.8384, 0.3797, 0.8329, 0.4735, 0.7987, 0.494, 0.8005, 0.4905, 0.8516, 0.4681, 0.8496, 0.5354, 0.8018, 0.5562, 0.8014, 0.5582, 0.853, 0.5355, 0.8533, 0.6183, 0.7958, 0.6388, 0.7923, 0.6487, 0.8432, 0.6261, 0.847, 0.01178, 0.7834, 0.03157, 0.7895, 0.01848, 0.8391, -0.003321, 0.8329, 0.09184, 0.8016, 0.1124, 0.804, 0.1073, 0.8552, 0.08488, 0.8524, 0.4531, 0.7962, 0.4735, 0.7987, 0.4681, 0.8496, 0.4458, 0.8467, 0.1748, 0.8067, 0.1958, 0.8061, 0.198, 0.8582, 0.1752, 0.8586, 0.2586, 0.8, 0.2794, 0.7964, 0.2897, 0.8481, 0.2668, 0.852, 0.3735, 0.7773, 0.3932, 0.7836, 0.3797, 0.8329, 0.358, 0.8265, 0.5977, 0.7984, 0.6183, 0.7958, 0.6261, 0.847, 0.6035, 0.8499, 0.6794, 0.7826, 0.6998, 0.7759, 0.7155, 0.8262, 0.6936, 0.8327, 0.07153, 0.7985, 0.09184, 0.8016, 0.08488, 0.8524, 0.0626, 0.8488, 0.1539, 0.8065, 0.1748, 0.8067, 0.1752, 0.8586, 0.1525, 0.8582, 0.3207, 0.7863, 0.3414, 0.7794, 0.3576, 0.8306, 0.3353, 0.8373, 0.4329, 0.7929, 0.4531, 0.7962, 0.4458, 0.8467, 0.4236, 0.843, 0.5147, 0.8015, 0.5354, 0.8018, 0.5355, 0.8533, 0.513, 0.8529, 0.2377, 0.8028, 0.2586, 0.8, 0.2668, 0.852, 0.2439, 0.8549, 0.8451, 0.2447, 0.8234, 0.2404, 0.8255, 0.2334, 0.8459, 0.2375, 0.7476, 0.222, 0.7322, 0.1993, 0.7563, 0.1859, 0.7686, 0.2042, 0.7159, 0.1199, 0.7211, 0.09289, 0.7475, 0.1006, 0.7431, 0.1222, 0.7669, 0.0258, 0.7899, 0.01094, 0.8027, 0.03525, 0.7842, 0.0471, 0.9648, 0.04593, 0.9803, 0.06869, 0.9562, 0.08208, 0.9438, 0.0638, 0.9963, 0.1484, 0.9909, 0.1752, 0.9647, 0.1674, 0.969, 0.1459, 0.9453, 0.242, 0.9224, 0.2569, 0.9096, 0.2326, 0.928, 0.2208, 0.8697, -0.004083, 0.8967, 0.001196, 0.889, 0.02772, 0.8672, 0.02341, 0.8702, 0.2722, 0.8427, 0.2722, 0.8451, 0.2447, 0.8673, 0.2448, 0.7672, 0.2414, 0.7476, 0.222, 0.7686, 0.2042, 0.7844, 0.2198, 0.7161, 0.1473, 0.7159, 0.1199, 0.7431, 0.1222, 0.7434, 0.1441, 0.7472, 0.04491, 0.7669, 0.0258, 0.7842, 0.0471, 0.7684, 0.06235, 0.8423, -0.004193, 0.8697, -0.004083, 0.8672, 0.02341, 0.845, 0.02328, 0.9452, 0.02663, 0.9648, 0.04593, 0.9438, 0.0638, 0.9281, 0.04828, 0.9964, 0.1209, 0.9963, 0.1484, 0.969, 0.1459, 0.9691, 0.124, 0.9649, 0.223, 0.9453, 0.242, 0.928, 0.2208, 0.9437, 0.2056, 0.897, 0.267, 0.8702, 0.2722, 0.8673, 0.2448, 0.8891, 0.2407, 0.7902, 0.2565, 0.7672, 0.2414, 0.7844, 0.2198, 0.8028, 0.232, 0.7216, 0.174, 0.7161, 0.1473, 0.7434, 0.1441, 0.7477, 0.1656, 0.7318, 0.06756, 0.7472, 0.04491, 0.7684, 0.06235, 0.756, 0.08043, 0.8154, 0.0008395, 0.8423, -0.004193, 0.845, 0.02328, 0.8232, 0.02723, 0.9222, 0.01154, 0.9452, 0.02663, 0.9281, 0.04828, 0.9096, 0.0361, 0.9909, 0.09403, 0.9964, 0.1209, 0.9691, 0.124, 0.9647, 0.1024, 0.9803, 0.2004, 0.9649, 0.223, 0.9437, 0.2056, 0.9561, 0.1875, 0.8157, 0.2669, 0.7902, 0.2565, 0.8028, 0.232, 0.8234, 0.2404, 0.7322, 0.1993, 0.7216, 0.174, 0.7477, 0.1656, 0.7563, 0.1859, 0.7211, 0.09289, 0.7318, 0.06756, 0.756, 0.08043, 0.7475, 0.1006, 0.7899, 0.01094, 0.8154, 0.0008395, 0.8232, 0.02723, 0.8027, 0.03525, 0.9909, 0.1752, 0.9803, 0.2004, 0.9561, 0.1875, 0.9647, 0.1674, 0.9224, 0.2569, 0.897, 0.267, 0.8891, 0.2407, 0.9096, 0.2326, 0.8967, 0.001196, 0.9222, 0.01154, 0.9096, 0.0361, 0.889, 0.02772, 0.9803, 0.06869, 0.9909, 0.09403, 0.9647, 0.1024, 0.9562, 0.08208, 0.8459, 0.2375, 0.8255, 0.2334, 0.828, 0.2248, 0.8467, 0.2285, 0.7686, 0.2042, 0.7563, 0.1859, 0.7626, 0.1825, 0.7742, 0.1996, 0.7431, 0.1222, 0.7475, 0.1006, 0.7544, 0.1028, 0.7504, 0.1229, 0.7842, 0.0471, 0.8027, 0.03525, 0.806, 0.04171, 0.7886, 0.05277, 0.928, 0.2208, 0.9096, 0.2326, 0.9063, 0.2262, 0.9236, 0.2152, 0.8672, 0.02341, 0.889, 0.02772, 0.8869, 0.0347, 0.8665, 0.03068, 0.9438, 0.0638, 0.9562, 0.08208, 0.9498, 0.08551, 0.9382, 0.06843, 0.969, 0.1459, 0.9647, 0.1674, 0.9578, 0.1652, 0.9619, 0.1452, 0.8673, 0.2448, 0.8451, 0.2447, 0.8459, 0.2375, 0.8667, 0.2375, 0.7844, 0.2198, 0.7686, 0.2042, 0.7742, 0.1996, 0.789, 0.2141, 0.7434, 0.1441, 0.7431, 0.1222, 0.7504, 0.1229, 0.7505, 0.1434, 0.7684, 0.06235, 0.7842, 0.0471, 0.7886, 0.05277, 0.7739, 0.06702, 0.9691, 0.124, 0.969, 0.1459, 0.9619, 0.1452, 0.9619, 0.1247, 0.9437, 0.2056, 0.928, 0.2208, 0.9236, 0.2152, 0.9383, 0.2009, 0.845, 0.02328, 0.8672, 0.02341, 0.8665, 0.03068, 0.8456, 0.03056, 0.9281, 0.04828, 0.9438, 0.0638, 0.9382, 0.06843, 0.9235, 0.05392, 0.8891, 0.2407, 0.8673, 0.2448, 0.8667, 0.2375, 0.8871, 0.2337, 0.8028, 0.232, 0.7844, 0.2198, 0.789, 0.2141, 0.8063, 0.2256, 0.7477, 0.1656, 0.7434, 0.1441, 0.7505, 0.1434, 0.7546, 0.1635, 0.756, 0.08043, 0.7684, 0.06235, 0.7739, 0.06702, 0.7623, 0.0839, 0.9096, 0.0361, 0.9281, 0.04828, 0.9235, 0.05392, 0.9062, 0.04253, 0.9647, 0.1024, 0.9691, 0.124, 0.9619, 0.1247, 0.9578, 0.1045, 0.9561, 0.1875, 0.9437, 0.2056, 0.9383, 0.2009, 0.9498, 0.1841, 0.8232, 0.02723, 0.845, 0.02328, 0.8456, 0.03056, 0.8252, 0.03423, 0.8234, 0.2404, 0.8028, 0.232, 0.8063, 0.2256, 0.8255, 0.2334, 0.7563, 0.1859, 0.7477, 0.1656, 0.7546, 0.1635, 0.7626, 0.1825, 0.7475, 0.1006, 0.756, 0.08043, 0.7623, 0.0839, 0.7544, 0.1028, 0.8027, 0.03525, 0.8232, 0.02723, 0.8252, 0.03423, 0.806, 0.04171, 0.889, 0.02772, 0.9096, 0.0361, 0.9062, 0.04253, 0.8869, 0.0347, 0.9562, 0.08208, 0.9647, 0.1024, 0.9578, 0.1045, 0.9498, 0.08551, 0.9647, 0.1674, 0.9561, 0.1875, 0.9498, 0.1841, 0.9578, 0.1652, 0.9096, 0.2326, 0.8891, 0.2407, 0.8871, 0.2337, 0.9063, 0.2262, 0.9023, 0.2183, 0.8846, 0.2251, 0.8658, 0.2286, 0.8467, 0.2285, 0.828, 0.2248, 0.8104, 0.2176, 0.7945, 0.2072, 0.781, 0.1939, 0.7704, 0.1782, 0.7631, 0.1608, 0.7593, 0.1424, 0.7592, 0.1236, 0.7628, 0.1053, 0.7701, 0.08809, 0.7807, 0.07268, 0.7941, 0.05968, 0.81, 0.0496, 0.8276, 0.04281, 0.8464, 0.03954, 0.8656, 0.03961, 0.8844, 0.04329, 0.902, 0.05046, 0.9179, 0.06088, 0.9314, 0.07415, 0.942, 0.08978, 0.9493, 0.1071, 0.9531, 0.1256, 0.9531, 0.1443, 0.9494, 0.1627, 0.9421, 0.1799, 0.9315, 0.1953, 0.9181, 0.2083, 0.7742, 0.1996, 0.7626, 0.1825, 0.7704, 0.1782, 0.781, 0.1939, 0.7504, 0.1229, 0.7544, 0.1028, 0.7628, 0.1053, 0.7592, 0.1236, 0.7886, 0.05277, 0.806, 0.04171, 0.81, 0.0496, 0.7941, 0.05968, 0.8665, 0.03068, 0.8869, 0.0347, 0.8844, 0.04329, 0.8656, 0.03961, 0.9382, 0.06843, 0.9498, 0.08551, 0.942, 0.08978, 0.9314, 0.07415, 0.9619, 0.1452, 0.9578, 0.1652, 0.9494, 0.1627, 0.9531, 0.1443, 0.9236, 0.2152, 0.9063, 0.2262, 0.9023, 0.2183, 0.9181, 0.2083, 0.8667, 0.2375, 0.8459, 0.2375, 0.8467, 0.2285, 0.8658, 0.2286, 0.789, 0.2141, 0.7742, 0.1996, 0.781, 0.1939, 0.7945, 0.2072, 0.7505, 0.1434, 0.7504, 0.1229, 0.7592, 0.1236, 0.7593, 0.1424, 0.7739, 0.06702, 0.7886, 0.05277, 0.7941, 0.05968, 0.7807, 0.07268, 0.9383, 0.2009, 0.9236, 0.2152, 0.9181, 0.2083, 0.9315, 0.1953, 0.8456, 0.03056, 0.8665, 0.03068, 0.8656, 0.03961, 0.8464, 0.03954, 0.9235, 0.05392, 0.9382, 0.06843, 0.9314, 0.07415, 0.9179, 0.06088, 0.9619, 0.1247, 0.9619, 0.1452, 0.9531, 0.1443, 0.9531, 0.1256, 0.8871, 0.2337, 0.8667, 0.2375, 0.8658, 0.2286, 0.8846, 0.2251, 0.8063, 0.2256, 0.789, 0.2141, 0.7945, 0.2072, 0.8104, 0.2176, 0.7546, 0.1635, 0.7505, 0.1434, 0.7593, 0.1424, 0.7631, 0.1608, 0.7623, 0.0839, 0.7739, 0.06702, 0.7807, 0.07268, 0.7701, 0.08809, 0.9578, 0.1045, 0.9619, 0.1247, 0.9531, 0.1256, 0.9493, 0.1071, 0.9498, 0.1841, 0.9383, 0.2009, 0.9315, 0.1953, 0.9421, 0.1799, 0.8252, 0.03423, 0.8456, 0.03056, 0.8464, 0.03954, 0.8276, 0.04281, 0.9062, 0.04253, 0.9235, 0.05392, 0.9179, 0.06088, 0.902, 0.05046, 0.8255, 0.2334, 0.8063, 0.2256, 0.8104, 0.2176, 0.828, 0.2248, 0.7626, 0.1825, 0.7546, 0.1635, 0.7631, 0.1608, 0.7704, 0.1782, 0.7544, 0.1028, 0.7623, 0.0839, 0.7701, 0.08809, 0.7628, 0.1053, 0.806, 0.04171, 0.8252, 0.03423, 0.8276, 0.04281, 0.81, 0.0496, 0.8869, 0.0347, 0.9062, 0.04253, 0.902, 0.05046, 0.8844, 0.04329, 0.9498, 0.08551, 0.9578, 0.1045, 0.9493, 0.1071, 0.942, 0.08978, 0.9578, 0.1652, 0.9498, 0.1841, 0.9421, 0.1799, 0.9494, 0.1627, 0.9063, 0.2262, 0.8871, 0.2337, 0.8846, 0.2251, 0.9023, 0.2183, 0.168, 0.5156, 0.1874, 0.5118, 0.1883, 0.5973, 0.1721, 0.5976, 0.16, 0.1431, 0.1769, 0.1427, 0.1851, 0.4379, 0.1694, 0.4349, 0.1517, 0.5129, 0.168, 0.5156, 0.1721, 0.5976, 0.1546, 0.5979, 0.145, 0.1434, 0.16, 0.1431, 0.1694, 0.4349, 0.1503, 0.4383, 0.1699, 0.442, 0.1798, 0.4445, 0.1795, 0.5043, 0.1674, 0.5084, 0.158, 0.4458, 0.1699, 0.442, 0.1674, 0.5084, 0.1572, 0.5059, 0.1503, 0.4383, 0.1694, 0.4349, 0.1699, 0.442, 0.158, 0.4458, 0.168, 0.5156, 0.1517, 0.5129, 0.1572, 0.5059, 0.1674, 0.5084, 0.1517, 0.5129, 0.1503, 0.4383, 0.158, 0.4458, 0.1572, 0.5059, 0.1694, 0.4349, 0.1851, 0.4379, 0.1798, 0.4445, 0.1699, 0.442, 0.7326, 0.4922, 0.7203, 0.4938, 0.7159, 0.4605, 0.7326, 0.4583, 0.7351, 0.5074, 0.7634, 0.5074, 0.7634, 0.541, 0.7351, 0.541, 0.7782, 0.4938, 0.7658, 0.4922, 0.7658, 0.4583, 0.7826, 0.4605, 0.7658, 0.4583, 0.7658, 0.4922, 0.7638, 0.4897, 0.7638, 0.4607, 0.7351, 0.4561, 0.7351, 0.4392, 0.7634, 0.4392, 0.7634, 0.4561, 0.7634, 0.495, 0.7634, 0.5074, 0.7351, 0.5074, 0.7351, 0.495, 0.7613, 0.4925, 0.7371, 0.4925, 0.7371, 0.49, 0.7613, 0.49, 0.7351, 0.4561, 0.7634, 0.4561, 0.7613, 0.4586, 0.7371, 0.4586, 0.7634, 0.495, 0.7351, 0.495, 0.7371, 0.4925, 0.7613, 0.4925, 0.7326, 0.4922, 0.7326, 0.4583, 0.7347, 0.4607, 0.7347, 0.4897, 0.7613, 0.49, 0.7371, 0.49, 0.7371, 0.4611, 0.7613, 0.4611, 0.7638, 0.4607, 0.7638, 0.4897, 0.7613, 0.49, 0.7613, 0.4611, 0.7347, 0.4897, 0.7347, 0.4607, 0.7371, 0.4611, 0.7371, 0.49, 0.7371, 0.4586, 0.7613, 0.4586, 0.7613, 0.4611, 0.7371, 0.4611])
me_cilindro.materials.append(mat_material)
me_cilindro.use_remesh_preserve_volume = False
me_cilindro.use_remesh_preserve_attributes = False
me_cilindro.use_mirror_vertex_groups = False
me_cilindro.update()

# ---- objects
ob_punto_001 = bpy.data.objects.new('Punto.001', light_punto_001)
ob_sol = bpy.data.objects.new('Sol', light_sol)
ob_foco = bpy.data.objects.new('Foco', light_foco)
ob_plano = bpy.data.objects.new('Plano', me_plano)
ob_punto = bpy.data.objects.new('Punto', light_punto)
ob_cilindro = bpy.data.objects.new('Cilindro', me_cilindro)
ob_camera = bpy.data.objects.new('Camera', cam_camera)

# ---- transforms, parenting, visibility, modifiers, constraints
ob_punto_001.location = (7.415, -5.888, 8.425)
ob_punto_001.lineart.crease_threshold = 0.0
ob_sol.location = (-3.321, -4.795, 4.736)
ob_sol.lineart.crease_threshold = 0.0
ob_foco.location = (-1.44, -12.83, 12.24)
ob_foco.rotation_euler = (1.265, -0.0, 0.0)
ob_foco.lineart.crease_threshold = 0.0
ob_plano.location = (0.5117, 3.785, 1.605)
ob_plano.lineart.crease_threshold = 0.0
ob_punto.location = (2.406, -4.402, -0.7495)
ob_punto.lineart.crease_threshold = 0.0
ob_cilindro.location = (0.0, 0.0, 4.116)
ob_cilindro.scale = (0.6072, 0.6072, 0.6072)
ob_cilindro.lineart.crease_threshold = 0.0
ob_camera.location = (3.265, -17.49, 11.83)
ob_camera.rotation_euler = (1.304, 0.01562, 0.1486)
ob_camera.scale = (16.3, 16.3, 16.3)
ob_camera.lock_rotations_4d = False
ob_camera.empty_display_type = 'ARROWS'
ob_camera.color = (0.0, 0.0, 0.0, 0.0)
ob_camera.display_type = 'WIRE'
ob_camera.lineart.crease_threshold = 0.0

# ---- collection membership
col_collection_1.objects.link(ob_punto_001)
col_collection_1.objects.link(ob_sol)
col_collection_1.objects.link(ob_foco)
col_collection_1.objects.link(ob_plano)
col_collection_1.objects.link(ob_punto)
col_collection_1.objects.link(ob_cilindro)
col_collection_1.objects.link(ob_camera)

# ---- scene / render settings (as saved in the file)
scene.camera = ob_camera
scene.frame_start = 1; scene.frame_end = 250; scene.frame_set(1)
scene.render.engine = 'BLENDER_EEVEE_NEXT'
scene.render.resolution_percentage = 50
scene.render.dither_intensity = 0.0
scene.cycles.use_denoising = False
scene.cycles.samples = 10
scene.cycles.sampling_pattern = 'TABULATED_SOBOL'
scene.cycles.light_sampling_threshold = 0.0
scene.cycles.use_adaptive_sampling = False
scene.cycles.use_light_tree = False
scene.cycles.blur_glossy = 0.0
scene.cycles.volume_bounces = 1
scene.cycles.pixel_filter_type = 'GAUSSIAN'
scene.cycles.sample_clamp_indirect = 0.0
scene.view_settings.view_transform = 'Standard'
bpy.context.view_layer.update()
